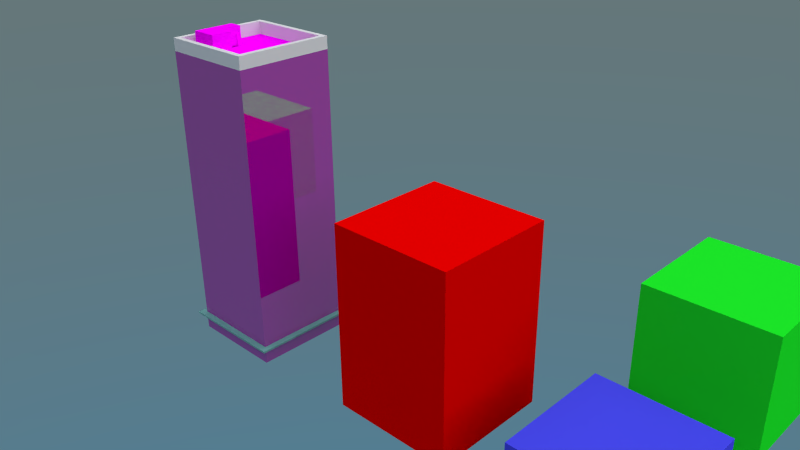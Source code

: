 # Source: buildings.blend  (saved by Blender 2.72.0; exported with 4.5.12 LTS)
import bpy
from mathutils import Matrix  # noqa: F401  (used for matrix-valued properties, if any)

bpy.ops.wm.read_factory_settings(use_empty=True)
scene = bpy.context.scene
scene.name = 'Scene'

# ---- collections
col_collection_1 = bpy.data.collections.new('Collection 1'); scene.collection.children.link(col_collection_1)

# ---- images (referenced by path relative to the original .blend; pixels are not part of the script)
import os
ASSET_DIR = os.environ.get("B2B_ASSET_DIR", "")  # directory of the original .blend (textures are referenced by path, not embedded)
HERE = os.path.dirname(os.path.abspath(__file__))  # packed textures are extracted next to this script under _unpacked/

def load_image(name, relpath, width, height, colorspace="sRGB"):
    """Load a texture the original file referenced (path relative to the .blend, or extracted next to this script)."""
    p = next((c for c in (os.path.join(HERE, relpath), os.path.join(ASSET_DIR, relpath)) if relpath and os.path.exists(c)), "")
    if p:
        img = bpy.data.images.load(p, check_existing=True)
        img.name = name
    else:  # same state as the original file: an image datablock whose file is absent (Cycles renders it pink)
        img = bpy.data.images.new(name, width, height)
        img.source = "FILE"
        img.filepath = "//" + (relpath or name)
    img.colorspace_settings.name = colorspace
    return img
img_building1topdoor_jpg_002 = load_image('building1Topdoor.jpg.002', 'building1Topdoor.jpg', 1024, 1024, 'sRGB')
img_building1roof_jpg_002 = load_image('building1roof.jpg.002', 'building1roof.jpg', 1024, 1024, 'sRGB')
img_building1topbuild_jpg_002 = load_image('building1topbuild.jpg.002', 'building1topbuild.jpg', 1024, 1024, 'sRGB')
img_building1doors_jpg_002 = load_image('building1Doors.jpg.002', 'building1Doors.jpg', 1024, 1024, 'sRGB')
img_building1doorsbw_jpg_002 = load_image('building1DoorsBW.jpg.002', 'building1DoorsBW.jpg', 1024, 1024, 'sRGB')
img_building1_jpg_002 = load_image('building1.jpg.002', 'building1.jpg', 1024, 1024, 'sRGB')
img_building1bw_jpg = load_image('building1BW.jpg', 'building1BW.jpg', 1024, 1024, 'sRGB')

# ---- materials (node trees are filled in below, after node groups)
mat_material_002 = bpy.data.materials.new('Material.002')
mat_material_002.alpha_threshold = 0.0
mat_material_002.diffuse_color = (0.0602, 0.0648, 0.8, 1.0)
mat_material_002.roughness = 0.5
mat_material_003 = bpy.data.materials.new('Material.003')
mat_material_003.alpha_threshold = 0.0
mat_material_003.diffuse_color = (0.01198, 0.8, 0.02064, 1.0)
mat_material_003.roughness = 0.5
mat_material_004 = bpy.data.materials.new('Material.004')
mat_material_004.alpha_threshold = 0.0
mat_material_004.diffuse_color = (0.8, 0.0, 0.0, 1.0)
mat_material_004.roughness = 0.5
mat_b1floordeco = bpy.data.materials.new('b1floordeco')
mat_b1floordeco.alpha_threshold = 0.0
mat_b1floordeco.roughness = 0.5
mat_b1doortopmat = bpy.data.materials.new('b1doortopmat')
mat_b1doortopmat.alpha_threshold = 0.0
mat_b1doortopmat.roughness = 0.5
mat_b1topmat = bpy.data.materials.new('b1topmat')
mat_b1topmat.alpha_threshold = 0.0
mat_b1topmat.roughness = 0.5
mat_b1topbuild = bpy.data.materials.new('b1topbuild')
mat_b1topbuild.alpha_threshold = 0.0
mat_b1topbuild.roughness = 0.5
mat_b1floormat = bpy.data.materials.new('b1floormat')
mat_b1floormat.alpha_threshold = 0.0
mat_b1floormat.roughness = 0.5
mat_b1topbordermat = bpy.data.materials.new('b1topbordermat')
mat_b1topbordermat.alpha_threshold = 0.0
mat_b1topbordermat.roughness = 0.5
mat_b1bodymat = bpy.data.materials.new('b1bodymat')
mat_b1bodymat.alpha_threshold = 0.0
mat_b1bodymat.roughness = 0.5

# ---- material node trees
mat_b1floordeco.use_nodes = True; mat_b1floordeco.node_tree.nodes.clear()
_N = mat_b1floordeco.node_tree.nodes; _L = mat_b1floordeco.node_tree.links
n0 = _N.new('ShaderNodeOutputMaterial'); n0.name = 'Material Output'; n0.location = (300, 300)
n1 = _N.new('ShaderNodeBsdfDiffuse'); n1.name = 'Diffuse BSDF'; n1.location = (10, 300)
n1.inputs[0].default_value = (0.1552, 0.3757, 0.3549, 1.0)
_L.new(n1.outputs[0], n0.inputs[0])
n0.is_active_output = True
mat_b1doortopmat.use_nodes = True; mat_b1doortopmat.node_tree.nodes.clear()
_N = mat_b1doortopmat.node_tree.nodes; _L = mat_b1doortopmat.node_tree.links
n0 = _N.new('ShaderNodeOutputMaterial'); n0.name = 'Material Output'; n0.location = (300, 300)
n1 = _N.new('ShaderNodeBsdfDiffuse'); n1.name = 'Diffuse BSDF'; n1.location = (10, 300)
n2 = _N.new('ShaderNodeTexImage'); n2.name = 'Image Texture'; n2.location = (-180, 300)
n2.width = 140
n2.image = img_building1topdoor_jpg_002
_L.new(n1.outputs[0], n0.inputs[0])
_L.new(n2.outputs[0], n1.inputs[0])
n0.is_active_output = True
mat_b1topmat.use_nodes = True; mat_b1topmat.node_tree.nodes.clear()
_N = mat_b1topmat.node_tree.nodes; _L = mat_b1topmat.node_tree.links
n0 = _N.new('ShaderNodeOutputMaterial'); n0.name = 'Material Output'; n0.location = (300, 300)
n1 = _N.new('ShaderNodeBsdfDiffuse'); n1.name = 'Diffuse BSDF'; n1.location = (10, 300)
n2 = _N.new('ShaderNodeTexImage'); n2.name = 'Image Texture'; n2.location = (-180, 300)
n2.width = 140
n2.image = img_building1roof_jpg_002
_L.new(n1.outputs[0], n0.inputs[0])
_L.new(n2.outputs[0], n1.inputs[0])
n0.is_active_output = True
mat_b1topbuild.use_nodes = True; mat_b1topbuild.node_tree.nodes.clear()
_N = mat_b1topbuild.node_tree.nodes; _L = mat_b1topbuild.node_tree.links
n0 = _N.new('ShaderNodeOutputMaterial'); n0.name = 'Material Output'; n0.location = (300, 300)
n1 = _N.new('ShaderNodeBsdfDiffuse'); n1.name = 'Diffuse BSDF'; n1.location = (10, 300)
n2 = _N.new('ShaderNodeTexImage'); n2.name = 'Image Texture'; n2.location = (-180, 300)
n2.width = 140
n2.image = img_building1topbuild_jpg_002
_L.new(n1.outputs[0], n0.inputs[0])
_L.new(n2.outputs[0], n1.inputs[0])
n0.is_active_output = True
mat_b1floormat.use_nodes = True; mat_b1floormat.node_tree.nodes.clear()
_N = mat_b1floormat.node_tree.nodes; _L = mat_b1floormat.node_tree.links
n0 = _N.new('ShaderNodeTexImage'); n0.name = 'Image Texture'; n0.location = (-186, 280)
n0.width = 140
n0.image = img_building1doors_jpg_002
n1 = _N.new('ShaderNodeTexImage'); n1.name = 'Image Texture.001'; n1.location = (-189, 612)
n1.width = 140
n1.image = img_building1doorsbw_jpg_002
n2 = _N.new('ShaderNodeBsdfDiffuse'); n2.name = 'Diffuse BSDF'; n2.location = (125, 316)
n3 = _N.new('ShaderNodeOutputMaterial'); n3.name = 'Material Output'; n3.location = (477, 341)
n4 = _N.new('ShaderNodeMixShader'); n4.name = 'Mix Shader'; n4.location = (290, 466)
n5 = _N.new('ShaderNodeBsdfAnisotropic'); n5.name = 'Glossy BSDF'; n5.location = (-19, 452)
n5.distribution = 'BECKMANN'
n5.inputs[0].default_value = (0.2687, 0.2687, 0.2687, 1.0)
n5.inputs[1].default_value = 0.0
_L.new(n0.outputs[0], n2.inputs[0])
_L.new(n1.outputs[0], n4.inputs[0])
_L.new(n5.outputs[0], n4.inputs[1])
_L.new(n2.outputs[0], n4.inputs[2])
_L.new(n4.outputs[0], n3.inputs[0])
n3.is_active_output = True
mat_b1topbordermat.use_nodes = True; mat_b1topbordermat.node_tree.nodes.clear()
_N = mat_b1topbordermat.node_tree.nodes; _L = mat_b1topbordermat.node_tree.links
n0 = _N.new('ShaderNodeOutputMaterial'); n0.name = 'Material Output'; n0.location = (300, 300)
n1 = _N.new('ShaderNodeBsdfDiffuse'); n1.name = 'Diffuse BSDF'; n1.location = (10, 300)
n1.inputs[0].default_value = (0.686, 0.686, 0.686, 1.0)
_L.new(n1.outputs[0], n0.inputs[0])
n0.is_active_output = True
mat_b1bodymat.use_nodes = True; mat_b1bodymat.node_tree.nodes.clear()
_N = mat_b1bodymat.node_tree.nodes; _L = mat_b1bodymat.node_tree.links
n0 = _N.new('ShaderNodeBsdfDiffuse'); n0.name = 'Diffuse BSDF'; n0.location = (10, 300)
n1 = _N.new('ShaderNodeTexImage'); n1.name = 'Image Texture'; n1.location = (-254, 298)
n1.width = 140
n1.image = img_building1_jpg_002
n2 = _N.new('ShaderNodeTexImage'); n2.name = 'Image Texture.001'; n2.location = (-299, 654)
n2.width = 140
n2.image = img_building1bw_jpg
n3 = _N.new('ShaderNodeBsdfAnisotropic'); n3.name = 'Glossy BSDF'; n3.location = (-126, 469)
n3.distribution = 'GGX'
n3.inputs[0].default_value = (0.2988, 0.2988, 0.2988, 1.0)
n3.inputs[1].default_value = 0.0
n4 = _N.new('ShaderNodeOutputMaterial'); n4.name = 'Material Output'; n4.location = (470, 382)
n5 = _N.new('ShaderNodeMixShader'); n5.name = 'Mix Shader'; n5.location = (239, 446)
_L.new(n1.outputs[0], n0.inputs[0])
_L.new(n2.outputs[0], n5.inputs[0])
_L.new(n3.outputs[0], n5.inputs[1])
_L.new(n0.outputs[0], n5.inputs[2])
_L.new(n5.outputs[0], n4.inputs[0])
n4.is_active_output = True

# ---- world
world_world_001 = bpy.data.worlds.new('World.001'); scene.world = world_world_001
world_world_001.use_nodes = True; world_world_001.node_tree.nodes.clear()
_N = world_world_001.node_tree.nodes; _L = world_world_001.node_tree.links
n0 = _N.new('ShaderNodeOutputWorld'); n0.name = 'World Output'; n0.location = (300, 300)
n1 = _N.new('ShaderNodeBackground'); n1.name = 'Background'; n1.location = (10, 300)
n2 = _N.new('ShaderNodeTexSky'); n2.name = 'Sky Texture'; n2.location = (-190, 300)
n2.sky_type = 'HOSEK_WILKIE'
n2.sun_elevation = 1.571
_L.new(n1.outputs[0], n0.inputs[0])
_L.new(n2.outputs[0], n1.inputs[0])
n0.is_active_output = True
world_world_001.use_sun_shadow = False
world_world_001.sun_shadow_jitter_overblur = 0.0
world_world_001.cycles.sampling_method = 'MANUAL'
world_world_001.cycles.sample_map_resolution = 256

# ---- cameras
cam_camera = bpy.data.cameras.new('Camera')
cam_camera.clip_end = 100.0
cam_camera.lens = 35.0
cam_camera.sensor_width = 32.0
cam_camera.sensor_height = 18.0
cam_camera.ortho_scale = 7.314
cam_camera.dof.focus_distance = 0.0

# ---- lights
light_lamp = bpy.data.lights.new('Lamp', 'SUN')
light_lamp.transmission_factor = 0.0
light_lamp.cutoff_distance = 30.0
light_lamp.angle = 2.214
light_lamp.energy = 3.0
light_lamp.shadow_buffer_clip_start = 1.001
light_lamp.shadow_soft_size = 2.0
light_lamp.shadow_cascade_max_distance = 1000.0
light_lamp.cycles.use_multiple_importance_sampling = False

# ---- meshes
me_plane_032 = bpy.data.meshes.new('Plane.032')
me_plane_032.from_pydata([(-1.0, -1.0, 0.0), (1.0, -1.0, 0.0), (-1.0, 1.0, 0.0), (1.0, 1.0, 0.0), (-1.0, -1.0, 1.0), (1.0, -1.0, 1.0), (-1.0, 1.0, 1.0), (1.0, 1.0, 1.0)], [], [(0, 2, 3, 1), (4, 5, 7, 6), (1, 3, 7, 5), (0, 1, 5, 4), (2, 0, 4, 6), (3, 2, 6, 7)])
me_plane_032.materials.append(mat_material_002)
me_plane_032.use_remesh_preserve_volume = False
me_plane_032.use_remesh_preserve_attributes = False
me_plane_032.use_mirror_vertex_groups = False
me_plane_032.update()
me_plane_033 = bpy.data.meshes.new('Plane.033')
me_plane_033.from_pydata([(-1.0, -1.0, 0.0), (1.0, -1.0, 0.0), (-1.0, 1.0, 0.0), (1.0, 1.0, 0.0), (-1.0, -1.0, 2.0), (1.0, -1.0, 2.0), (-1.0, 1.0, 2.0), (1.0, 1.0, 2.0)], [], [(0, 2, 3, 1), (4, 5, 7, 6), (1, 3, 7, 5), (0, 1, 5, 4), (2, 0, 4, 6), (3, 2, 6, 7)])
me_plane_033.materials.append(mat_material_003)
me_plane_033.use_remesh_preserve_volume = False
me_plane_033.use_remesh_preserve_attributes = False
me_plane_033.use_mirror_vertex_groups = False
me_plane_033.update()
me_plane_034 = bpy.data.meshes.new('Plane.034')
me_plane_034.from_pydata([(-1.0, -1.0, 0.0), (1.0, -1.0, 0.0), (-1.0, 1.0, 0.0), (1.0, 1.0, 0.0), (-1.0, -1.0, 3.0), (1.0, -1.0, 3.0), (-1.0, 1.0, 3.0), (1.0, 1.0, 3.0)], [], [(0, 2, 3, 1), (4, 5, 7, 6), (1, 3, 7, 5), (0, 1, 5, 4), (2, 0, 4, 6), (3, 2, 6, 7)])
me_plane_034.materials.append(mat_material_004)
me_plane_034.use_remesh_preserve_volume = False
me_plane_034.use_remesh_preserve_attributes = False
me_plane_034.use_mirror_vertex_groups = False
me_plane_034.update()
me_plane_019 = bpy.data.meshes.new('Plane.019')
me_plane_019.from_pydata([(-0.6259, -0.6375, 5.333), (-0.1437, -0.6375, 5.333), (-0.6259, 0.08995, 5.333), (-0.6259, -0.2738, 5.333), (-0.3848, -0.6375, 5.333), (-0.1437, -0.2738, 5.333), (-0.3848, 0.08995, 5.333), (-0.3848, -0.2738, 5.333), (-0.6259, -0.6375, 5.667), (-0.1437, -0.6375, 5.667), (-0.6259, 0.08995, 5.667), (-0.6259, -0.2738, 5.667), (-0.3848, -0.6375, 5.667), (-0.1437, -0.2738, 5.667), (-0.3848, 0.08995, 5.667), (-0.3848, -0.2738, 5.667), (-0.3848, 0.01735, 5.333), (-0.3848, -0.1057, 5.333), (-0.3848, 0.01735, 5.534), (-0.3848, -0.1057, 5.534), (-0.4165, 0.01735, 5.333), (-0.4165, -0.1057, 5.333), (-0.4165, 0.01735, 5.534), (-0.4165, -0.1057, 5.534), (-0.8, -0.8, 5.333), (0.8, -0.8, 5.333), (-0.8, 0.8, 5.333), (0.8, 0.8, 5.333), (-0.8889, -0.8889, 0.3333), (0.8889, -0.8889, 0.3333), (-0.8889, 0.8889, 0.3333), (0.8889, 0.8889, 0.3333), (-0.8889, -0.8889, 2.0), (0.8889, -0.8889, 2.0), (-0.8889, 0.8889, 2.0), (0.8889, 0.8889, 2.0), (-0.8889, -0.8889, 2.0), (0.8889, -0.8889, 2.0), (-0.8889, 0.8889, 2.0), (0.8889, 0.8889, 2.0), (-0.8889, -0.8889, 3.667), (0.8889, -0.8889, 3.667), (-0.8889, 0.8889, 3.667), (0.8889, 0.8889, 3.667), (-0.8889, -0.8889, 0.0), (0.8889, -0.8889, 0.0), (-0.8889, 0.8889, 0.0), (0.8889, 0.8889, 0.0), (-0.8889, -0.8889, 0.3333), (0.8889, -0.8889, 0.3333), (-0.8889, 0.8889, 0.3333), (0.8889, 0.8889, 0.3333), (-0.8889, -0.8889, 3.667), (0.8889, -0.8889, 3.667), (-0.8889, 0.8889, 3.667), (0.8889, 0.8889, 3.667), (-0.8889, -0.8889, 5.333), (0.8889, -0.8889, 5.333), (-0.8889, 0.8889, 5.333), (0.8889, 0.8889, 5.333), (-0.8889, -0.8889, 5.333), (0.8889, -0.8889, 5.333), (-0.8889, 0.8889, 5.333), (0.8889, 0.8889, 5.333), (-0.8889, -0.8889, 5.556), (0.8889, -0.8889, 5.556), (-0.8889, 0.8889, 5.556), (0.8889, 0.8889, 5.556), (-0.8, -0.8, 5.556), (0.8, -0.8, 5.556), (-0.8, 0.8, 5.556), (0.8, 0.8, 5.556), (-0.8, -0.8, 5.333), (0.8, -0.8, 5.333), (-0.8, 0.8, 5.333), (0.8, 0.8, 5.333), (-0.4165, 0.01735, 5.333), (-0.4165, -0.1057, 5.333), (-0.4165, 0.01735, 5.534), (-0.4165, -0.1057, 5.534), (-1.0, -1.0, 0.3333), (1.0, -1.0, 0.3333), (-1.0, 1.0, 0.3333), (1.0, 1.0, 0.3333), (-1.0, -1.0, 0.2995), (1.0, -1.0, 0.2995), (-1.0, 1.0, 0.2995), (1.0, 1.0, 0.2995)], [], [(3, 2, 6, 7), (0, 3, 7, 4), (4, 7, 5, 1), (11, 15, 14, 10), (8, 12, 15, 11), (12, 9, 13, 15), (5, 7, 15, 13), (0, 4, 12, 8), (2, 3, 11, 10), (6, 2, 10, 14), (6, 14, 18, 16), (4, 1, 9, 12), (1, 5, 13, 9), (3, 0, 8, 11), (18, 19, 23, 22), (15, 7, 17, 19), (14, 15, 19, 18), (7, 6, 16, 17), (17, 16, 20, 21), (16, 18, 22, 20), (19, 17, 21, 23), (24, 25, 27, 26), (31, 30, 34, 35), (29, 31, 35, 33), (28, 29, 33, 32), (30, 28, 32, 34), (39, 38, 42, 43), (37, 39, 43, 41), (36, 37, 41, 40), (38, 36, 40, 42), (46, 44, 48, 50), (47, 46, 50, 51), (45, 47, 51, 49), (44, 45, 49, 48), (55, 54, 58, 59), (53, 55, 59, 57), (52, 53, 57, 56), (54, 52, 56, 58), (66, 64, 68, 70), (63, 62, 66, 67), (61, 63, 67, 65), (60, 61, 65, 64), (62, 60, 64, 66), (69, 71, 75, 73), (67, 66, 70, 71), (65, 67, 71, 69), (64, 65, 69, 68), (68, 69, 73, 72), (70, 68, 72, 74), (71, 70, 74, 75), (77, 76, 78, 79), (80, 82, 83, 81), (84, 85, 87, 86), (83, 82, 86, 87), (81, 83, 87, 85), (80, 81, 85, 84), (82, 80, 84, 86)])
me_plane_019.polygons.foreach_set('material_index', [3, 3, 3, 3, 3, 3, 3, 3, 3, 3, 3, 3, 3, 3, 3, 3, 3, 3, 3, 3, 3, 2, 6, 6, 6, 6, 6, 6, 6, 6, 4, 4, 4, 4, 6, 6, 6, 6, 5, 5, 5, 5, 5, 5, 5, 5, 5, 5, 5, 5, 1, 0, 0, 0, 0, 0, 0])
_uv = me_plane_019.uv_layers.new(name='UVMap')
_uv.uv.foreach_set('vector', [-2.254, -0.7811, -2.254, -2.225, -1.226, -2.225, -1.226, -0.7811, -2.254, 0.6626, -2.254, -0.7811, -1.226, -0.7811, -1.226, 0.6626, -1.226, 0.6626, -1.226, -0.7811, -0.1983, -0.7811, -0.1983, 0.6626, 1.858, -0.7811, 0.8297, -0.7811, 0.8297, -2.225, 1.858, -2.225, 1.858, 0.6626, 0.8297, 0.6626, 0.8297, -0.7811, 1.858, -0.7811, 0.8297, 0.6626, -0.1983, 0.6626, -0.1983, -0.7811, 0.8297, -0.7811, 3.038, 1.986, 2.01, 1.986, 2.01, 0.6626, 3.038, 0.6626, -2.254, 2.576, -2.254, 1.619, -0.8329, 1.619, -0.8329, 2.576, 3.279, -2.225, 3.279, -0.7811, 1.858, -0.7811, 1.858, -2.225, 3.038, 3.309, 2.01, 3.309, 2.01, 1.986, 3.038, 1.986, 0.5885, 2.106, -0.8329, 2.106, -0.2667, 1.818, 0.5891, 1.818, -2.254, 1.619, -2.254, 0.6626, -0.8329, 0.6626, -0.8329, 1.619, 2.01, 0.6626, 2.01, 2.106, 0.5891, 2.106, 0.5891, 0.6626, 3.279, -0.7811, 3.279, 0.6626, 1.858, 0.6626, 1.858, -0.7811, -0.6977, 2.106, -0.6977, 2.595, -0.8329, 2.595, -0.8329, 2.106, -0.8329, 0.6626, 0.5885, 0.6626, 0.5891, 1.33, -0.2667, 1.33, -0.8329, 2.106, -0.8329, 0.6626, -0.2667, 1.33, -0.2667, 1.818, 3.174, 2.106, 3.174, 0.6626, 3.174, 0.9507, 3.174, 1.439, -0.6977, 2.595, -0.6977, 2.106, -0.5625, 2.106, -0.5625, 2.595, 3.038, 2.256, 3.038, 1.459, 3.174, 1.459, 3.174, 2.256, 3.174, 0.6626, 3.174, 1.459, 3.038, 1.459, 3.038, 0.6626, 1.987e-07, 1.0, 0.0, 1.987e-07, 1.0, 0.0, 1.0, 1.0, 0.007677, -0.01874, 1.025, -0.01874, 1.025, 0.9955, 0.007677, 0.9955, 0.007677, -0.01874, 1.025, -0.01874, 1.025, 0.9955, 0.007677, 0.9955, 0.007677, -0.01874, 1.025, -0.01874, 1.025, 0.9955, 0.007677, 0.9955, 0.007677, -0.01874, 1.025, -0.01874, 1.025, 0.9955, 0.007677, 0.9955, 0.007677, -0.01874, 1.025, -0.01874, 1.025, 0.9955, 0.007677, 0.9955, 0.007677, -0.01874, 1.025, -0.01874, 1.025, 0.9955, 0.007677, 0.9955, 0.007677, -0.01874, 1.025, -0.01874, 1.025, 0.9955, 0.007677, 0.9955, 0.007677, -0.01874, 1.025, -0.01874, 1.025, 0.9955, 0.007677, 0.9955, -1.003, 0.001301, 2.978, 0.0013, 2.978, 1.015, -1.003, 1.015, -1.003, 0.001301, 2.978, 0.0013, 2.978, 1.015, -1.003, 1.015, -1.003, 0.001301, 2.978, 0.0013, 2.978, 1.015, -1.003, 1.015, -1.003, 0.001301, 2.978, 0.0013, 2.978, 1.015, -1.003, 1.015, 0.007677, -0.01874, 1.025, -0.01874, 1.025, 0.9955, 0.007677, 0.9955, 0.007677, -0.01874, 1.025, -0.01874, 1.025, 0.9955, 0.007677, 0.9955, 0.007677, -0.01874, 1.025, -0.01874, 1.025, 0.9955, 0.007677, 0.9955, 0.007677, -0.01874, 1.025, -0.01874, 1.025, 0.9955, 0.007677, 0.9955, 0.0, 0.0, 0.0, 0.0, 0.0, 0.0, 0.0, 0.0, 0.0, 0.0, 0.0, 0.0, 0.0, 0.0, 0.0, 0.0, 0.0, 0.0, 0.0, 0.0, 0.0, 0.0, 0.0, 0.0, 0.0, 0.0, 0.0, 0.0, 0.0, 0.0, 0.0, 0.0, 0.0, 0.0, 0.0, 0.0, 0.0, 0.0, 0.0, 0.0, 0.0, 0.0, 0.0, 0.0, 0.0, 0.0, 0.0, 0.0, 0.0, 0.0, 0.0, 0.0, 0.0, 0.0, 0.0, 0.0, 0.0, 0.0, 0.0, 0.0, 0.0, 0.0, 0.0, 0.0, 0.0, 0.0, 0.0, 0.0, 0.0, 0.0, 0.0, 0.0, 0.0, 0.0, 0.0, 0.0, 0.0, 0.0, 0.0, 0.0, 0.0, 0.0, 0.0, 0.0, 0.0, 0.0, 0.0, 0.0, 0.0, 0.0, 0.0, 0.0, 0.0, 0.0, 0.0, 0.0, 0.05814, 0.03985, 0.9419, 0.03985, 0.9419, 0.9601, 0.05814, 0.9601, 0.0, 0.0, 0.0, 0.0, 0.0, 0.0, 0.0, 0.0, 0.0, 0.0, 0.0, 0.0, 0.0, 0.0, 0.0, 0.0, 0.0, 0.0, 0.0, 0.0, 0.0, 0.0, 0.0, 0.0, 0.0, 0.0, 0.0, 0.0, 0.0, 0.0, 0.0, 0.0, 0.0, 0.0, 0.0, 0.0, 0.0, 0.0, 0.0, 0.0, 0.0, 0.0, 0.0, 0.0, 0.0, 0.0, 0.0, 0.0])
me_plane_019.materials.append(mat_b1floordeco)
me_plane_019.materials.append(mat_b1doortopmat)
me_plane_019.materials.append(mat_b1topmat)
me_plane_019.materials.append(mat_b1topbuild)
me_plane_019.materials.append(mat_b1floormat)
me_plane_019.materials.append(mat_b1topbordermat)
me_plane_019.materials.append(mat_b1bodymat)
me_plane_019.use_remesh_preserve_volume = False
me_plane_019.use_remesh_preserve_attributes = False
me_plane_019.use_mirror_vertex_groups = False
me_plane_019.update()

# ---- objects
ob_lamp = bpy.data.objects.new('Lamp', light_lamp)
ob_camera = bpy.data.objects.new('Camera', cam_camera)
ob_building1 = bpy.data.objects.new('building1', me_plane_032)
ob_building2 = bpy.data.objects.new('building2', me_plane_033)
ob_building3 = bpy.data.objects.new('building3', me_plane_034)
ob_building4 = bpy.data.objects.new('building4', me_plane_019)

# ---- transforms, parenting, visibility, modifiers, constraints
ob_lamp.location = (4.076, 1.005, 28.05)
ob_lamp.rotation_euler = (0.3829, -0.07826, 1.982)
ob_lamp.lock_rotations_4d = False
ob_lamp.empty_display_type = 'ARROWS'
ob_lamp.color = (0.0, 0.0, 0.0, 0.0)
ob_lamp.lineart.crease_threshold = 0.0
ob_camera.location = (4.078, -7.943, 8.062)
ob_camera.rotation_euler = (1.123, 0.01053, 0.7727)
ob_camera.lock_rotations_4d = False
ob_camera.empty_display_type = 'ARROWS'
ob_camera.color = (0.0, 0.0, 0.0, 0.0)
ob_camera.display_type = 'WIRE'
ob_camera.lineart.crease_threshold = 0.0
ob_building1.location = (0.0, 0.0, 0.0)
ob_building1.lineart.crease_threshold = 0.0
ob_building2.location = (0.0, 3.0, 0.0)
ob_building2.lineart.crease_threshold = 0.0
ob_building3.location = (-3.0, 0.0, 0.0)
ob_building3.lineart.crease_threshold = 0.0
ob_building4.location = (-6.497, -0.3086, 0.0)
ob_building4.scale = (0.9, 0.9, 0.9)
ob_building4.lineart.crease_threshold = 0.0

# ---- collection membership
col_collection_1.objects.link(ob_lamp)
col_collection_1.objects.link(ob_camera)
col_collection_1.objects.link(ob_building1)
col_collection_1.objects.link(ob_building2)
col_collection_1.objects.link(ob_building3)
col_collection_1.objects.link(ob_building4)

# ---- scene / render settings (as saved in the file)
scene.camera = ob_camera
scene.frame_start = 1; scene.frame_end = 250; scene.frame_set(1)
scene.render.engine = 'CYCLES'
scene.render.resolution_percentage = 50
scene.render.dither_intensity = 0.0
scene.cycles.use_denoising = False
scene.cycles.samples = 10
scene.cycles.sampling_pattern = 'TABULATED_SOBOL'
scene.cycles.light_sampling_threshold = 0.0
scene.cycles.use_adaptive_sampling = False
scene.cycles.use_light_tree = False
scene.cycles.blur_glossy = 0.0
scene.cycles.pixel_filter_type = 'GAUSSIAN'
scene.cycles.sample_clamp_indirect = 0.0
scene.view_settings.view_transform = 'Standard'
bpy.context.view_layer.update()
